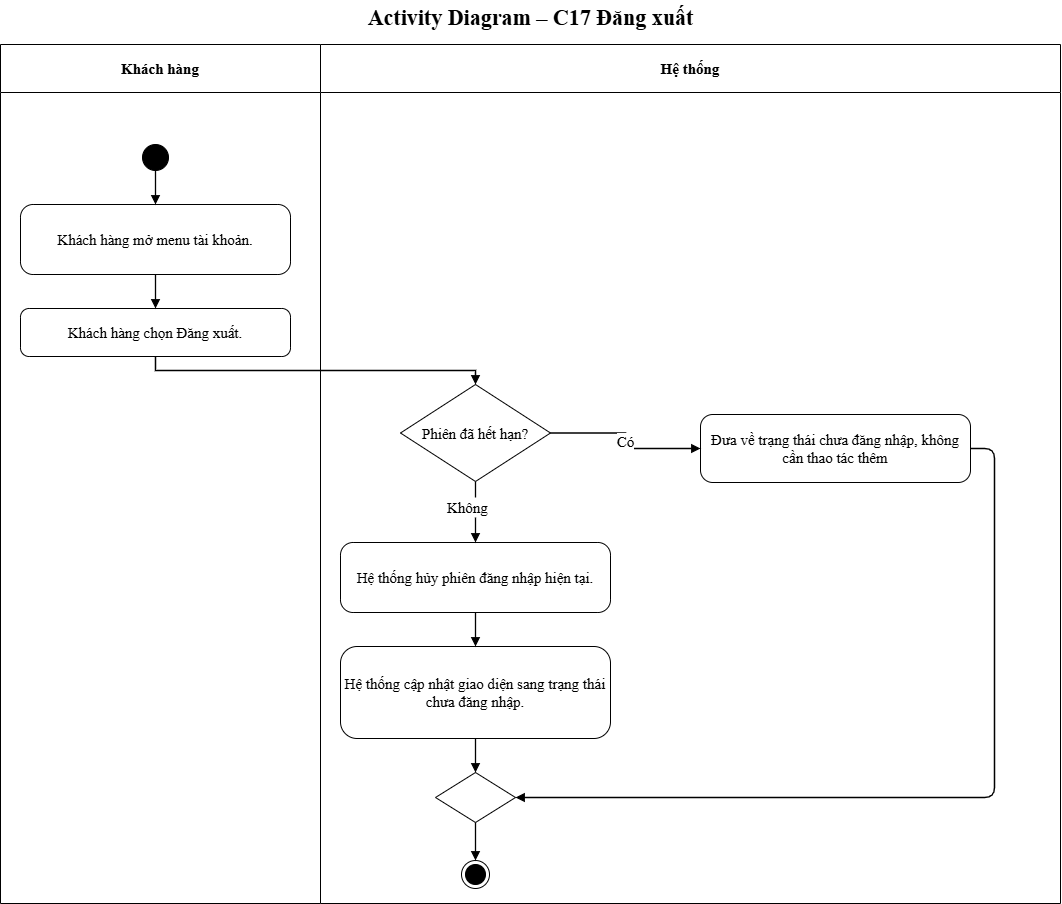

The diagram above was exported from draw.io. Its source (the exported page's mxGraphModel, read from the mxfile embedded in the PNG):
<mxGraphModel dx="1855" dy="2074" grid="0" gridSize="10" guides="1" tooltips="1" connect="1" arrows="1" fold="1" page="1" pageScale="1" pageWidth="1100" pageHeight="946" math="0" shadow="0">
  <root>
    <mxCell id="0" />
    <mxCell id="1" parent="0" />
    <mxCell id="c3" parent="1" style="swimlane;whiteSpace=wrap;html=1;fontSize=15;startSize=48;swimlaneFillColor=#ffffff;fontFamily=Times New Roman;collapsible=0" value="&lt;b&gt;Khách hàng&lt;/b&gt;" vertex="1">
      <mxGeometry height="859" width="320" as="geometry" />
    </mxCell>
    <mxCell id="c4" parent="1" style="swimlane;whiteSpace=wrap;html=1;fontSize=15;startSize=48;swimlaneFillColor=#ffffff;fontFamily=Times New Roman;collapsible=0" value="&lt;b&gt;Hệ thống&lt;/b&gt;" vertex="1">
      <mxGeometry height="859" width="740" x="320" as="geometry" />
    </mxCell>
    <mxCell id="c11" parent="c4" style="rhombus;whiteSpace=wrap;html=1;fontSize=15;fontFamily=Times New Roman;" value="Phiên đã hết hạn?" vertex="1">
      <mxGeometry height="97" width="150" x="80" y="340" as="geometry" />
    </mxCell>
    <mxCell id="c5" parent="1" style="text;html=1;align=center;verticalAlign=middle;fontSize=15;fontStyle=1;fontFamily=Times New Roman;" value="&lt;font style=&quot;font-size: 22px;&quot;&gt;Activity Diagram – C17 Đăng xuất&lt;/font&gt;" vertex="1">
      <mxGeometry height="36" width="1060" y="-44" as="geometry" />
    </mxCell>
    <mxCell id="c6" parent="1" style="ellipse;fillColor=#000000;strokeColor=#000000;html=1;fontFamily=Times New Roman;fontSize=15;" value="" vertex="1">
      <mxGeometry height="26" width="26" x="142" y="100" as="geometry" />
    </mxCell>
    <mxCell id="c7" parent="1" style="rounded=1;arcSize=18;whiteSpace=wrap;html=1;fontSize=15;fontFamily=Times New Roman;" value="Khách hàng mở menu tài khoản." vertex="1">
      <mxGeometry height="70" width="270" x="20" y="160" as="geometry" />
    </mxCell>
    <mxCell id="c8" edge="1" parent="1" source="c6" style="edgeStyle=orthogonalEdgeStyle;rounded=0;html=1;endArrow=block;endFill=1;strokeColor=#000000;strokeWidth=1.3;fontSize=15;labelBackgroundColor=#ffffff;exitX=0.5;exitY=1;entryX=0.5;entryY=0;fontFamily=Times New Roman;" target="c7" value="">
      <mxGeometry relative="1" as="geometry" />
    </mxCell>
    <mxCell id="c9" parent="1" style="rounded=1;arcSize=18;whiteSpace=wrap;html=1;fontSize=15;fontFamily=Times New Roman;" value="Khách hàng chọn Đăng xuất." vertex="1">
      <mxGeometry height="48" width="270" x="20" y="264" as="geometry" />
    </mxCell>
    <mxCell id="c10" edge="1" parent="1" source="c7" style="edgeStyle=orthogonalEdgeStyle;rounded=0;html=1;endArrow=block;endFill=1;strokeWidth=1.3;fontSize=15;labelBackgroundColor=#ffffff;exitX=0.5;exitY=1;entryX=0.5;entryY=0;fontFamily=Times New Roman;" target="c9" value="">
      <mxGeometry relative="1" as="geometry" />
    </mxCell>
    <mxCell id="c12" edge="1" parent="1" source="c9" style="edgeStyle=orthogonalEdgeStyle;rounded=0;html=1;endArrow=block;endFill=1;strokeWidth=1.3;fontSize=15;labelBackgroundColor=#ffffff;exitX=0.5;exitY=1;entryX=0.5;entryY=0;fontFamily=Times New Roman;" target="c11" value="">
      <mxGeometry relative="1" as="geometry" />
    </mxCell>
    <mxCell id="c13" parent="1" style="rounded=1;arcSize=18;whiteSpace=wrap;html=1;fontSize=15;fontFamily=Times New Roman;" value="Đưa về trạng thái chưa đăng nhập, không cần thao tác thêm" vertex="1">
      <mxGeometry height="68" width="270" x="700" y="370" as="geometry" />
    </mxCell>
    <mxCell id="c14" edge="1" parent="1" source="c11" style="edgeStyle=orthogonalEdgeStyle;rounded=0;html=1;endArrow=block;endFill=1;strokeWidth=1.3;fontSize=15;labelBackgroundColor=#ffffff;exitX=1;exitY=0.5;entryX=0;entryY=0.5;fontFamily=Times New Roman;" target="c13" value="Có">
      <mxGeometry relative="1" as="geometry" />
    </mxCell>
    <mxCell id="c16" parent="1" style="rounded=1;arcSize=18;whiteSpace=wrap;html=1;fontSize=15;fontFamily=Times New Roman;" value="Hệ thống hủy phiên đăng nhập hiện tại." vertex="1">
      <mxGeometry height="70" width="270" x="340" y="498" as="geometry" />
    </mxCell>
    <mxCell id="c17" edge="1" parent="1" source="c15" style="edgeStyle=orthogonalEdgeStyle;rounded=0;html=1;endArrow=block;endFill=1;strokeWidth=1.3;fontSize=15;labelBackgroundColor=#ffffff;entryX=0.5;entryY=0;fontFamily=Times New Roman;" target="c16" value="">
      <mxGeometry relative="1" as="geometry" />
    </mxCell>
    <mxCell id="c18" parent="1" style="rounded=1;arcSize=18;whiteSpace=wrap;html=1;fontSize=15;fontFamily=Times New Roman;" value="Hệ thống cập nhật giao diện sang trạng thái chưa đăng nhập." vertex="1">
      <mxGeometry height="92" width="270" x="340" y="602" as="geometry" />
    </mxCell>
    <mxCell id="c19" edge="1" parent="1" source="c16" style="edgeStyle=orthogonalEdgeStyle;rounded=0;html=1;endArrow=block;endFill=1;strokeWidth=1.3;fontSize=15;labelBackgroundColor=#ffffff;exitX=0.5;exitY=1;entryX=0.5;entryY=0;fontFamily=Times New Roman;" target="c18" value="">
      <mxGeometry relative="1" as="geometry" />
    </mxCell>
    <mxCell id="c20" parent="1" style="rhombus;html=1;fontFamily=Times New Roman;fontSize=15;" value="" vertex="1">
      <mxGeometry height="50" width="80" x="435" y="728" as="geometry" />
    </mxCell>
    <mxCell id="c21" edge="1" parent="1" source="c18" style="edgeStyle=orthogonalEdgeStyle;rounded=0;html=1;endArrow=block;endFill=1;strokeWidth=1.3;fontSize=15;labelBackgroundColor=#ffffff;exitX=0.5;exitY=1;entryX=0.5;entryY=0;fontFamily=Times New Roman;" target="c20" value="">
      <mxGeometry relative="1" as="geometry" />
    </mxCell>
    <mxCell id="c22" edge="1" parent="1" source="c13" style="edgeStyle=none;html=1;endArrow=block;endFill=1;strokeWidth=1.3;exitX=1;exitY=0.5;entryX=1;entryY=0.5;fontFamily=Times New Roman;fontSize=15;" target="c20" value="">
      <mxGeometry relative="1" as="geometry">
        <Array as="points">
          <mxPoint x="970" y="404" />
          <mxPoint x="994" y="404" />
          <mxPoint x="994" y="753" />
          <mxPoint x="515" y="753" />
        </Array>
      </mxGeometry>
    </mxCell>
    <mxCell id="c23" parent="1" style="ellipse;html=1;shape=endState;fillColor=#000000;strokeColor=#000000;fontFamily=Times New Roman;fontSize=15;" value="" vertex="1">
      <mxGeometry height="28" width="28" x="461" y="816" as="geometry" />
    </mxCell>
    <mxCell id="c24" edge="1" parent="1" source="c20" style="edgeStyle=orthogonalEdgeStyle;rounded=0;html=1;endArrow=block;endFill=1;strokeColor=#000000;strokeWidth=1.3;fontSize=15;labelBackgroundColor=#ffffff;exitX=0.5;exitY=1;entryX=0.5;entryY=0;fontFamily=Times New Roman;" target="c23" value="">
      <mxGeometry relative="1" as="geometry" />
    </mxCell>
    <mxCell id="TlH4KmhRbNBNIC51V48w-1" edge="1" parent="1" source="c11" style="edgeStyle=orthogonalEdgeStyle;rounded=0;html=1;endArrow=none;endFill=0;strokeWidth=1.3;fontSize=15;labelBackgroundColor=#ffffff;exitX=0.5;exitY=1;fontFamily=Times New Roman;" target="c15" value="">
      <mxGeometry relative="1" x="-0.3333" as="geometry">
        <mxPoint x="475" y="437" as="sourcePoint" />
        <mxPoint x="475" y="498" as="targetPoint" />
      </mxGeometry>
    </mxCell>
    <mxCell id="c15" parent="1" style="text;html=1;align=left;verticalAlign=middle;fontSize=15;fontFamily=Times New Roman;" value="Không" vertex="1">
      <mxGeometry height="20" width="60" x="445" y="453" as="geometry" />
    </mxCell>
  </root>
</mxGraphModel>